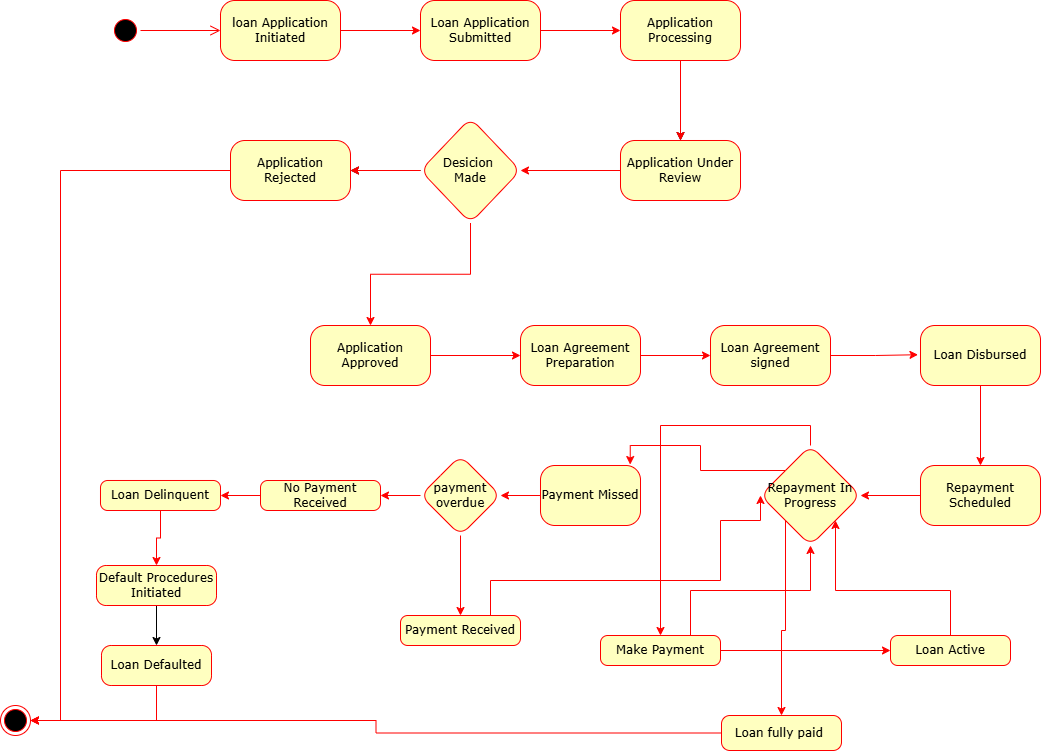

The diagram above was exported from draw.io. Its source (the exported page's mxGraphModel, read from the mxfile embedded in the PNG):
<mxGraphModel dx="1314" dy="750" grid="1" gridSize="10" guides="1" tooltips="1" connect="1" arrows="1" fold="1" page="1" pageScale="1" pageWidth="1100" pageHeight="850" background="none" math="0" shadow="0">
  <root>
    <mxCell id="0" />
    <mxCell id="1" parent="0" />
    <mxCell id="382b91b5511bd0f7-1" value="" style="ellipse;html=1;shape=startState;fillColor=#000000;strokeColor=#ff0000;rounded=1;shadow=0;comic=0;labelBackgroundColor=none;fontFamily=Verdana;fontSize=12;fontColor=#000000;align=center;direction=south;" parent="1" vertex="1">
      <mxGeometry x="130" y="50" width="30" height="30" as="geometry" />
    </mxCell>
    <mxCell id="x6N4AVNdgD--9fKv7K6O-7" value="" style="edgeStyle=orthogonalEdgeStyle;rounded=0;orthogonalLoop=1;jettySize=auto;html=1;strokeColor=#FF0000;" edge="1" parent="1" source="382b91b5511bd0f7-6" target="x6N4AVNdgD--9fKv7K6O-6">
      <mxGeometry relative="1" as="geometry" />
    </mxCell>
    <mxCell id="382b91b5511bd0f7-6" value="loan Application Initiated" style="rounded=1;whiteSpace=wrap;html=1;arcSize=24;fillColor=#ffffc0;strokeColor=#ff0000;shadow=0;comic=0;labelBackgroundColor=none;fontFamily=Verdana;fontSize=12;fontColor=#000000;align=center;" parent="1" vertex="1">
      <mxGeometry x="240" y="35" width="120" height="60" as="geometry" />
    </mxCell>
    <mxCell id="2a3bc250acf0617d-9" style="edgeStyle=orthogonalEdgeStyle;html=1;labelBackgroundColor=none;endArrow=open;endSize=8;strokeColor=#FF0000;fontFamily=Verdana;fontSize=12;align=left;" parent="1" source="382b91b5511bd0f7-1" target="382b91b5511bd0f7-6" edge="1">
      <mxGeometry relative="1" as="geometry" />
    </mxCell>
    <mxCell id="x6N4AVNdgD--9fKv7K6O-9" value="" style="edgeStyle=orthogonalEdgeStyle;rounded=0;orthogonalLoop=1;jettySize=auto;html=1;strokeColor=#FF0000;" edge="1" parent="1" source="x6N4AVNdgD--9fKv7K6O-6" target="x6N4AVNdgD--9fKv7K6O-8">
      <mxGeometry relative="1" as="geometry" />
    </mxCell>
    <mxCell id="x6N4AVNdgD--9fKv7K6O-6" value="Loan Application Submitted" style="whiteSpace=wrap;html=1;fontFamily=Verdana;fillColor=#ffffc0;strokeColor=#ff0000;fontColor=#000000;rounded=1;arcSize=24;shadow=0;comic=0;labelBackgroundColor=none;" vertex="1" parent="1">
      <mxGeometry x="440" y="35" width="120" height="60" as="geometry" />
    </mxCell>
    <mxCell id="x6N4AVNdgD--9fKv7K6O-11" value="" style="edgeStyle=orthogonalEdgeStyle;rounded=0;orthogonalLoop=1;jettySize=auto;html=1;" edge="1" parent="1" source="x6N4AVNdgD--9fKv7K6O-8" target="x6N4AVNdgD--9fKv7K6O-10">
      <mxGeometry relative="1" as="geometry" />
    </mxCell>
    <mxCell id="x6N4AVNdgD--9fKv7K6O-12" value="" style="edgeStyle=orthogonalEdgeStyle;rounded=0;orthogonalLoop=1;jettySize=auto;html=1;strokeColor=#FF0000;" edge="1" parent="1" source="x6N4AVNdgD--9fKv7K6O-8" target="x6N4AVNdgD--9fKv7K6O-10">
      <mxGeometry relative="1" as="geometry" />
    </mxCell>
    <mxCell id="x6N4AVNdgD--9fKv7K6O-8" value="Application Processing" style="whiteSpace=wrap;html=1;fontFamily=Verdana;fillColor=#ffffc0;strokeColor=#ff0000;fontColor=#000000;rounded=1;arcSize=24;shadow=0;comic=0;labelBackgroundColor=none;" vertex="1" parent="1">
      <mxGeometry x="640" y="35" width="120" height="60" as="geometry" />
    </mxCell>
    <mxCell id="x6N4AVNdgD--9fKv7K6O-19" value="" style="edgeStyle=orthogonalEdgeStyle;rounded=0;orthogonalLoop=1;jettySize=auto;html=1;strokeColor=#FF0000;" edge="1" parent="1" source="x6N4AVNdgD--9fKv7K6O-10" target="x6N4AVNdgD--9fKv7K6O-18">
      <mxGeometry relative="1" as="geometry" />
    </mxCell>
    <mxCell id="x6N4AVNdgD--9fKv7K6O-10" value="Application Under Review" style="whiteSpace=wrap;html=1;fontFamily=Verdana;fillColor=#ffffc0;strokeColor=#ff0000;fontColor=#000000;rounded=1;arcSize=24;shadow=0;comic=0;labelBackgroundColor=none;" vertex="1" parent="1">
      <mxGeometry x="640" y="175" width="120" height="60" as="geometry" />
    </mxCell>
    <mxCell id="x6N4AVNdgD--9fKv7K6O-16" value="" style="ellipse;html=1;shape=endState;fillColor=#000000;strokeColor=#ff0000;rounded=1;shadow=0;comic=0;labelBackgroundColor=none;fontFamily=Verdana;fontSize=12;fontColor=#000000;align=center;" vertex="1" parent="1">
      <mxGeometry x="20" y="740" width="30" height="30" as="geometry" />
    </mxCell>
    <mxCell id="x6N4AVNdgD--9fKv7K6O-21" value="" style="edgeStyle=orthogonalEdgeStyle;rounded=0;orthogonalLoop=1;jettySize=auto;html=1;strokeColor=#FF0000;" edge="1" parent="1" source="x6N4AVNdgD--9fKv7K6O-18" target="x6N4AVNdgD--9fKv7K6O-20">
      <mxGeometry relative="1" as="geometry" />
    </mxCell>
    <mxCell id="x6N4AVNdgD--9fKv7K6O-23" value="" style="edgeStyle=orthogonalEdgeStyle;rounded=0;orthogonalLoop=1;jettySize=auto;html=1;" edge="1" parent="1" source="x6N4AVNdgD--9fKv7K6O-18" target="x6N4AVNdgD--9fKv7K6O-22">
      <mxGeometry relative="1" as="geometry" />
    </mxCell>
    <mxCell id="x6N4AVNdgD--9fKv7K6O-98" value="" style="edgeStyle=orthogonalEdgeStyle;rounded=0;orthogonalLoop=1;jettySize=auto;html=1;strokeColor=#FF0000;" edge="1" parent="1" source="x6N4AVNdgD--9fKv7K6O-18" target="x6N4AVNdgD--9fKv7K6O-22">
      <mxGeometry relative="1" as="geometry" />
    </mxCell>
    <mxCell id="x6N4AVNdgD--9fKv7K6O-18" value="Desicion&amp;nbsp;&lt;div&gt;Made&lt;/div&gt;" style="rhombus;whiteSpace=wrap;html=1;fontFamily=Verdana;fillColor=#ffffc0;strokeColor=#ff0000;fontColor=#000000;rounded=1;arcSize=24;shadow=0;comic=0;labelBackgroundColor=none;" vertex="1" parent="1">
      <mxGeometry x="440" y="152.5" width="100" height="105" as="geometry" />
    </mxCell>
    <mxCell id="x6N4AVNdgD--9fKv7K6O-26" value="" style="edgeStyle=orthogonalEdgeStyle;rounded=0;orthogonalLoop=1;jettySize=auto;html=1;strokeColor=#FF0000;" edge="1" parent="1" source="x6N4AVNdgD--9fKv7K6O-20" target="x6N4AVNdgD--9fKv7K6O-25">
      <mxGeometry relative="1" as="geometry" />
    </mxCell>
    <mxCell id="x6N4AVNdgD--9fKv7K6O-20" value="Application Approved" style="whiteSpace=wrap;html=1;fontFamily=Verdana;fillColor=#ffffc0;strokeColor=#ff0000;fontColor=#000000;rounded=1;arcSize=24;shadow=0;comic=0;labelBackgroundColor=none;" vertex="1" parent="1">
      <mxGeometry x="330" y="360" width="120" height="60" as="geometry" />
    </mxCell>
    <mxCell id="x6N4AVNdgD--9fKv7K6O-24" style="edgeStyle=orthogonalEdgeStyle;rounded=0;orthogonalLoop=1;jettySize=auto;html=1;exitX=0;exitY=0.5;exitDx=0;exitDy=0;entryX=1;entryY=0.5;entryDx=0;entryDy=0;strokeColor=#FF0000;" edge="1" parent="1" source="x6N4AVNdgD--9fKv7K6O-22" target="x6N4AVNdgD--9fKv7K6O-16">
      <mxGeometry relative="1" as="geometry">
        <Array as="points">
          <mxPoint x="80" y="205" />
          <mxPoint x="80" y="755" />
        </Array>
      </mxGeometry>
    </mxCell>
    <mxCell id="x6N4AVNdgD--9fKv7K6O-22" value="Application Rejected" style="whiteSpace=wrap;html=1;fontFamily=Verdana;fillColor=#ffffc0;strokeColor=#ff0000;fontColor=#000000;rounded=1;arcSize=24;shadow=0;comic=0;labelBackgroundColor=none;" vertex="1" parent="1">
      <mxGeometry x="250" y="175" width="120" height="60" as="geometry" />
    </mxCell>
    <mxCell id="x6N4AVNdgD--9fKv7K6O-57" value="" style="edgeStyle=orthogonalEdgeStyle;rounded=0;orthogonalLoop=1;jettySize=auto;html=1;strokeColor=#FF0000;" edge="1" parent="1" source="x6N4AVNdgD--9fKv7K6O-25" target="x6N4AVNdgD--9fKv7K6O-56">
      <mxGeometry relative="1" as="geometry" />
    </mxCell>
    <mxCell id="x6N4AVNdgD--9fKv7K6O-25" value="Loan Agreement Preparation" style="whiteSpace=wrap;html=1;fontFamily=Verdana;fillColor=#ffffc0;strokeColor=#ff0000;fontColor=#000000;rounded=1;arcSize=24;shadow=0;comic=0;labelBackgroundColor=none;" vertex="1" parent="1">
      <mxGeometry x="540" y="360" width="120" height="60" as="geometry" />
    </mxCell>
    <mxCell id="x6N4AVNdgD--9fKv7K6O-30" value="" style="edgeStyle=orthogonalEdgeStyle;rounded=0;orthogonalLoop=1;jettySize=auto;html=1;strokeColor=#FF0000;" edge="1" parent="1" source="x6N4AVNdgD--9fKv7K6O-27" target="x6N4AVNdgD--9fKv7K6O-29">
      <mxGeometry relative="1" as="geometry" />
    </mxCell>
    <mxCell id="x6N4AVNdgD--9fKv7K6O-27" value="Loan Disbursed" style="whiteSpace=wrap;html=1;fontFamily=Verdana;fillColor=#ffffc0;strokeColor=#ff0000;fontColor=#000000;rounded=1;arcSize=24;shadow=0;comic=0;labelBackgroundColor=none;" vertex="1" parent="1">
      <mxGeometry x="940" y="360" width="120" height="60" as="geometry" />
    </mxCell>
    <mxCell id="x6N4AVNdgD--9fKv7K6O-36" value="" style="edgeStyle=orthogonalEdgeStyle;rounded=0;orthogonalLoop=1;jettySize=auto;html=1;strokeColor=#FF0000;" edge="1" parent="1" source="x6N4AVNdgD--9fKv7K6O-29" target="x6N4AVNdgD--9fKv7K6O-35">
      <mxGeometry relative="1" as="geometry" />
    </mxCell>
    <mxCell id="x6N4AVNdgD--9fKv7K6O-29" value="Repayment Scheduled" style="whiteSpace=wrap;html=1;fontFamily=Verdana;fillColor=#ffffc0;strokeColor=#ff0000;fontColor=#000000;rounded=1;arcSize=24;shadow=0;comic=0;labelBackgroundColor=none;" vertex="1" parent="1">
      <mxGeometry x="940" y="500" width="120" height="60" as="geometry" />
    </mxCell>
    <mxCell id="x6N4AVNdgD--9fKv7K6O-91" style="edgeStyle=orthogonalEdgeStyle;rounded=0;orthogonalLoop=1;jettySize=auto;html=1;exitX=0.5;exitY=0;exitDx=0;exitDy=0;strokeColor=#FF0000;" edge="1" parent="1" source="x6N4AVNdgD--9fKv7K6O-35" target="x6N4AVNdgD--9fKv7K6O-46">
      <mxGeometry relative="1" as="geometry" />
    </mxCell>
    <mxCell id="x6N4AVNdgD--9fKv7K6O-97" style="edgeStyle=orthogonalEdgeStyle;rounded=0;orthogonalLoop=1;jettySize=auto;html=1;exitX=0;exitY=1;exitDx=0;exitDy=0;entryX=0.5;entryY=0;entryDx=0;entryDy=0;strokeColor=#FF0000;" edge="1" parent="1" source="x6N4AVNdgD--9fKv7K6O-35" target="x6N4AVNdgD--9fKv7K6O-48">
      <mxGeometry relative="1" as="geometry" />
    </mxCell>
    <mxCell id="x6N4AVNdgD--9fKv7K6O-35" value="Repayment In Progress" style="rhombus;whiteSpace=wrap;html=1;fontFamily=Verdana;fillColor=#ffffc0;strokeColor=#ff0000;fontColor=#000000;rounded=1;arcSize=24;shadow=0;comic=0;labelBackgroundColor=none;" vertex="1" parent="1">
      <mxGeometry x="780" y="480" width="100" height="100" as="geometry" />
    </mxCell>
    <mxCell id="x6N4AVNdgD--9fKv7K6O-67" value="" style="edgeStyle=orthogonalEdgeStyle;rounded=0;orthogonalLoop=1;jettySize=auto;html=1;strokeColor=#FF0000;" edge="1" parent="1" source="x6N4AVNdgD--9fKv7K6O-37" target="x6N4AVNdgD--9fKv7K6O-66">
      <mxGeometry relative="1" as="geometry" />
    </mxCell>
    <mxCell id="x6N4AVNdgD--9fKv7K6O-37" value="Payment Missed" style="whiteSpace=wrap;html=1;fontFamily=Verdana;fillColor=#ffffc0;strokeColor=#ff0000;fontColor=#000000;rounded=1;arcSize=24;shadow=0;comic=0;labelBackgroundColor=none;" vertex="1" parent="1">
      <mxGeometry x="560" y="500" width="100" height="60" as="geometry" />
    </mxCell>
    <mxCell id="x6N4AVNdgD--9fKv7K6O-42" value="" style="edgeStyle=orthogonalEdgeStyle;rounded=0;orthogonalLoop=1;jettySize=auto;html=1;" edge="1" parent="1" source="x6N4AVNdgD--9fKv7K6O-39" target="x6N4AVNdgD--9fKv7K6O-41">
      <mxGeometry relative="1" as="geometry" />
    </mxCell>
    <mxCell id="x6N4AVNdgD--9fKv7K6O-39" value="Default Procedures Initiated" style="whiteSpace=wrap;html=1;fontFamily=Verdana;fillColor=#ffffc0;strokeColor=#ff0000;fontColor=#000000;rounded=1;arcSize=24;shadow=0;comic=0;labelBackgroundColor=none;" vertex="1" parent="1">
      <mxGeometry x="116" y="600" width="120" height="40" as="geometry" />
    </mxCell>
    <mxCell id="x6N4AVNdgD--9fKv7K6O-44" style="edgeStyle=orthogonalEdgeStyle;rounded=0;orthogonalLoop=1;jettySize=auto;html=1;exitX=0.5;exitY=1;exitDx=0;exitDy=0;entryX=1;entryY=0.5;entryDx=0;entryDy=0;strokeColor=#FF0000;" edge="1" parent="1" source="x6N4AVNdgD--9fKv7K6O-41" target="x6N4AVNdgD--9fKv7K6O-16">
      <mxGeometry relative="1" as="geometry" />
    </mxCell>
    <mxCell id="x6N4AVNdgD--9fKv7K6O-41" value="Loan Defaulted" style="whiteSpace=wrap;html=1;fontFamily=Verdana;fillColor=#ffffc0;strokeColor=#ff0000;fontColor=#000000;rounded=1;arcSize=24;shadow=0;comic=0;labelBackgroundColor=none;" vertex="1" parent="1">
      <mxGeometry x="121" y="680" width="110" height="40" as="geometry" />
    </mxCell>
    <mxCell id="x6N4AVNdgD--9fKv7K6O-54" value="" style="edgeStyle=orthogonalEdgeStyle;rounded=0;orthogonalLoop=1;jettySize=auto;html=1;strokeColor=#FF0000;" edge="1" parent="1" source="x6N4AVNdgD--9fKv7K6O-46" target="x6N4AVNdgD--9fKv7K6O-53">
      <mxGeometry relative="1" as="geometry" />
    </mxCell>
    <mxCell id="x6N4AVNdgD--9fKv7K6O-86" style="edgeStyle=orthogonalEdgeStyle;rounded=0;orthogonalLoop=1;jettySize=auto;html=1;exitX=0.75;exitY=0;exitDx=0;exitDy=0;strokeColor=#FF0000;" edge="1" parent="1" source="x6N4AVNdgD--9fKv7K6O-46" target="x6N4AVNdgD--9fKv7K6O-35">
      <mxGeometry relative="1" as="geometry" />
    </mxCell>
    <mxCell id="x6N4AVNdgD--9fKv7K6O-46" value="Make Payment" style="whiteSpace=wrap;html=1;fontFamily=Verdana;fillColor=#ffffc0;strokeColor=#ff0000;fontColor=#000000;rounded=1;arcSize=24;shadow=0;comic=0;labelBackgroundColor=none;" vertex="1" parent="1">
      <mxGeometry x="620" y="670" width="120" height="30" as="geometry" />
    </mxCell>
    <mxCell id="x6N4AVNdgD--9fKv7K6O-52" style="edgeStyle=orthogonalEdgeStyle;rounded=0;orthogonalLoop=1;jettySize=auto;html=1;exitX=0;exitY=0.5;exitDx=0;exitDy=0;entryX=1;entryY=0.5;entryDx=0;entryDy=0;strokeColor=#FF0000;" edge="1" parent="1" source="x6N4AVNdgD--9fKv7K6O-48" target="x6N4AVNdgD--9fKv7K6O-16">
      <mxGeometry relative="1" as="geometry" />
    </mxCell>
    <mxCell id="x6N4AVNdgD--9fKv7K6O-48" value="Loan fully paid&amp;nbsp;" style="whiteSpace=wrap;html=1;fontFamily=Verdana;fillColor=#ffffc0;strokeColor=#ff0000;fontColor=#000000;rounded=1;arcSize=24;shadow=0;comic=0;labelBackgroundColor=none;" vertex="1" parent="1">
      <mxGeometry x="741" y="750" width="120" height="35" as="geometry" />
    </mxCell>
    <mxCell id="x6N4AVNdgD--9fKv7K6O-55" style="edgeStyle=orthogonalEdgeStyle;rounded=0;orthogonalLoop=1;jettySize=auto;html=1;exitX=0.5;exitY=0;exitDx=0;exitDy=0;entryX=1;entryY=1;entryDx=0;entryDy=0;strokeColor=#FF0000;" edge="1" parent="1" source="x6N4AVNdgD--9fKv7K6O-53" target="x6N4AVNdgD--9fKv7K6O-35">
      <mxGeometry relative="1" as="geometry" />
    </mxCell>
    <mxCell id="x6N4AVNdgD--9fKv7K6O-53" value="Loan Active" style="whiteSpace=wrap;html=1;fontFamily=Verdana;fillColor=#ffffc0;strokeColor=#ff0000;fontColor=#000000;rounded=1;arcSize=24;shadow=0;comic=0;labelBackgroundColor=none;" vertex="1" parent="1">
      <mxGeometry x="910" y="670" width="120" height="30" as="geometry" />
    </mxCell>
    <mxCell id="x6N4AVNdgD--9fKv7K6O-56" value="Loan Agreement signed" style="whiteSpace=wrap;html=1;fontFamily=Verdana;fillColor=#ffffc0;strokeColor=#ff0000;fontColor=#000000;rounded=1;arcSize=24;shadow=0;comic=0;labelBackgroundColor=none;" vertex="1" parent="1">
      <mxGeometry x="730" y="360" width="120" height="60" as="geometry" />
    </mxCell>
    <mxCell id="x6N4AVNdgD--9fKv7K6O-60" style="edgeStyle=orthogonalEdgeStyle;rounded=0;orthogonalLoop=1;jettySize=auto;html=1;exitX=1;exitY=0.5;exitDx=0;exitDy=0;entryX=-0.021;entryY=0.487;entryDx=0;entryDy=0;entryPerimeter=0;strokeColor=#FF0000;" edge="1" parent="1" source="x6N4AVNdgD--9fKv7K6O-56" target="x6N4AVNdgD--9fKv7K6O-27">
      <mxGeometry relative="1" as="geometry" />
    </mxCell>
    <mxCell id="x6N4AVNdgD--9fKv7K6O-69" value="" style="edgeStyle=orthogonalEdgeStyle;rounded=0;orthogonalLoop=1;jettySize=auto;html=1;strokeColor=#FF0000;" edge="1" parent="1" source="x6N4AVNdgD--9fKv7K6O-66" target="x6N4AVNdgD--9fKv7K6O-68">
      <mxGeometry relative="1" as="geometry" />
    </mxCell>
    <mxCell id="x6N4AVNdgD--9fKv7K6O-74" style="edgeStyle=orthogonalEdgeStyle;rounded=0;orthogonalLoop=1;jettySize=auto;html=1;exitX=0;exitY=0.5;exitDx=0;exitDy=0;entryX=1;entryY=0.5;entryDx=0;entryDy=0;strokeColor=#FF0000;" edge="1" parent="1" source="x6N4AVNdgD--9fKv7K6O-66" target="x6N4AVNdgD--9fKv7K6O-72">
      <mxGeometry relative="1" as="geometry" />
    </mxCell>
    <mxCell id="x6N4AVNdgD--9fKv7K6O-66" value="payment overdue" style="rhombus;whiteSpace=wrap;html=1;fontFamily=Verdana;fillColor=#ffffc0;strokeColor=#ff0000;fontColor=#000000;rounded=1;arcSize=24;shadow=0;comic=0;labelBackgroundColor=none;" vertex="1" parent="1">
      <mxGeometry x="440" y="490" width="80" height="80" as="geometry" />
    </mxCell>
    <mxCell id="x6N4AVNdgD--9fKv7K6O-93" style="edgeStyle=orthogonalEdgeStyle;rounded=0;orthogonalLoop=1;jettySize=auto;html=1;exitX=0.75;exitY=0;exitDx=0;exitDy=0;entryX=0;entryY=0.5;entryDx=0;entryDy=0;strokeColor=#FF0000;" edge="1" parent="1" source="x6N4AVNdgD--9fKv7K6O-68" target="x6N4AVNdgD--9fKv7K6O-35">
      <mxGeometry relative="1" as="geometry">
        <Array as="points">
          <mxPoint x="510" y="615" />
          <mxPoint x="740" y="615" />
          <mxPoint x="740" y="555" />
          <mxPoint x="780" y="555" />
        </Array>
      </mxGeometry>
    </mxCell>
    <mxCell id="x6N4AVNdgD--9fKv7K6O-68" value="Payment Received" style="whiteSpace=wrap;html=1;fontFamily=Verdana;fillColor=#ffffc0;strokeColor=#ff0000;fontColor=#000000;rounded=1;arcSize=24;shadow=0;comic=0;labelBackgroundColor=none;" vertex="1" parent="1">
      <mxGeometry x="420" y="650" width="120" height="30" as="geometry" />
    </mxCell>
    <mxCell id="x6N4AVNdgD--9fKv7K6O-76" value="" style="edgeStyle=orthogonalEdgeStyle;rounded=0;orthogonalLoop=1;jettySize=auto;html=1;strokeColor=#FF0000;" edge="1" parent="1" source="x6N4AVNdgD--9fKv7K6O-72" target="x6N4AVNdgD--9fKv7K6O-75">
      <mxGeometry relative="1" as="geometry" />
    </mxCell>
    <mxCell id="x6N4AVNdgD--9fKv7K6O-72" value="No Payment Received" style="whiteSpace=wrap;html=1;fontFamily=Verdana;fillColor=#ffffc0;strokeColor=#ff0000;fontColor=#000000;rounded=1;arcSize=24;shadow=0;comic=0;labelBackgroundColor=none;" vertex="1" parent="1">
      <mxGeometry x="280" y="515" width="120" height="30" as="geometry" />
    </mxCell>
    <mxCell id="x6N4AVNdgD--9fKv7K6O-78" style="edgeStyle=orthogonalEdgeStyle;rounded=0;orthogonalLoop=1;jettySize=auto;html=1;exitX=0.5;exitY=1;exitDx=0;exitDy=0;entryX=0.5;entryY=0;entryDx=0;entryDy=0;strokeColor=#FF0000;" edge="1" parent="1" source="x6N4AVNdgD--9fKv7K6O-75" target="x6N4AVNdgD--9fKv7K6O-39">
      <mxGeometry relative="1" as="geometry" />
    </mxCell>
    <mxCell id="x6N4AVNdgD--9fKv7K6O-75" value="Loan Delinquent" style="whiteSpace=wrap;html=1;fontFamily=Verdana;fillColor=#ffffc0;strokeColor=#ff0000;fontColor=#000000;rounded=1;arcSize=24;shadow=0;comic=0;labelBackgroundColor=none;" vertex="1" parent="1">
      <mxGeometry x="120" y="515" width="120" height="30" as="geometry" />
    </mxCell>
    <mxCell id="x6N4AVNdgD--9fKv7K6O-90" style="edgeStyle=orthogonalEdgeStyle;rounded=0;orthogonalLoop=1;jettySize=auto;html=1;exitX=0;exitY=0;exitDx=0;exitDy=0;entryX=0.897;entryY=-0.016;entryDx=0;entryDy=0;entryPerimeter=0;strokeColor=#FF0000;" edge="1" parent="1" source="x6N4AVNdgD--9fKv7K6O-35" target="x6N4AVNdgD--9fKv7K6O-37">
      <mxGeometry relative="1" as="geometry" />
    </mxCell>
  </root>
</mxGraphModel>